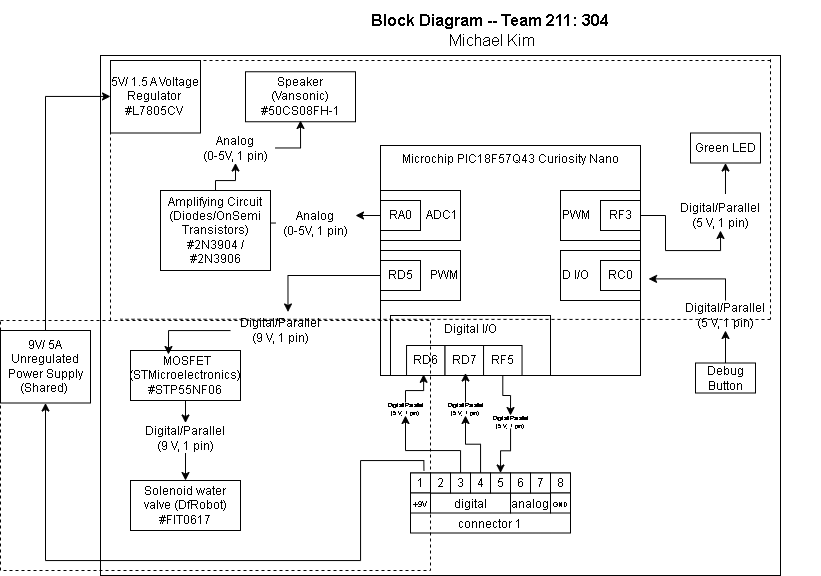

The diagram above was exported from draw.io. Its source (the exported page's mxGraphModel, read from the mxfile embedded in the PNG):
<mxGraphModel dx="1897" dy="791" grid="1" gridSize="10" guides="1" tooltips="1" connect="1" arrows="1" fold="1" page="1" pageScale="1" pageWidth="850" pageHeight="1100" math="0" shadow="0">
  <root>
    <mxCell id="0" />
    <mxCell id="1" parent="0" />
    <mxCell id="XgcocAr9CucPJe4WhPRa-32" value="" style="rounded=0;whiteSpace=wrap;html=1;" parent="1" vertex="1">
      <mxGeometry y="65" width="680" height="520" as="geometry" />
    </mxCell>
    <mxCell id="l2DhuvIKVBCusMQ7jbff-1" value="Microchip PIC18F57Q43 Curiosity Nano" style="rounded=0;whiteSpace=wrap;html=1;verticalAlign=top;fillColor=none;movable=1;resizable=1;rotatable=1;deletable=1;editable=1;locked=0;connectable=1;" parent="1" vertex="1">
      <mxGeometry x="280" y="155" width="260" height="230" as="geometry" />
    </mxCell>
    <mxCell id="l2DhuvIKVBCusMQ7jbff-3" value="" style="group" parent="1" connectable="0" vertex="1">
      <mxGeometry x="280" y="215" width="80" height="50" as="geometry" />
    </mxCell>
    <mxCell id="l2DhuvIKVBCusMQ7jbff-4" value="ADC1" style="rounded=0;whiteSpace=wrap;html=1;align=right;" parent="l2DhuvIKVBCusMQ7jbff-3" vertex="1">
      <mxGeometry y="-15" width="80" height="50" as="geometry" />
    </mxCell>
    <mxCell id="l2DhuvIKVBCusMQ7jbff-5" value="RA0" style="rounded=0;whiteSpace=wrap;html=1;" parent="l2DhuvIKVBCusMQ7jbff-3" vertex="1">
      <mxGeometry y="-5" width="40" height="30" as="geometry" />
    </mxCell>
    <mxCell id="l2DhuvIKVBCusMQ7jbff-6" value="" style="group" parent="1" connectable="0" vertex="1">
      <mxGeometry x="290" y="325" width="160" height="60" as="geometry" />
    </mxCell>
    <mxCell id="l2DhuvIKVBCusMQ7jbff-7" value="Digital I/O" style="rounded=0;whiteSpace=wrap;html=1;fillColor=none;verticalAlign=top;" parent="l2DhuvIKVBCusMQ7jbff-6" vertex="1">
      <mxGeometry width="160" height="60" as="geometry" />
    </mxCell>
    <mxCell id="l2DhuvIKVBCusMQ7jbff-8" value="RD6" style="rounded=0;whiteSpace=wrap;html=1;" parent="l2DhuvIKVBCusMQ7jbff-6" vertex="1">
      <mxGeometry x="16.037647058823495" y="30" width="38.50267379679145" height="30" as="geometry" />
    </mxCell>
    <mxCell id="l2DhuvIKVBCusMQ7jbff-9" value="RD7" style="rounded=0;whiteSpace=wrap;html=1;" parent="l2DhuvIKVBCusMQ7jbff-6" vertex="1">
      <mxGeometry x="54.541176470588276" y="30" width="38.50267379679145" height="30" as="geometry" />
    </mxCell>
    <mxCell id="joTWpFAXXQsmLpILlsZ0-1" value="RF5" style="rounded=0;whiteSpace=wrap;html=1;" parent="l2DhuvIKVBCusMQ7jbff-6" vertex="1">
      <mxGeometry x="93.04470588235296" y="30" width="38.50267379679145" height="30" as="geometry" />
    </mxCell>
    <mxCell id="l2DhuvIKVBCusMQ7jbff-10" value="D I/O" style="rounded=0;whiteSpace=wrap;html=1;align=left;" parent="1" vertex="1">
      <mxGeometry x="460" y="260" width="80" height="50" as="geometry" />
    </mxCell>
    <mxCell id="l2DhuvIKVBCusMQ7jbff-12" value="RC0" style="rounded=0;whiteSpace=wrap;html=1;" parent="1" vertex="1">
      <mxGeometry x="500" y="270" width="40" height="30" as="geometry" />
    </mxCell>
    <mxCell id="l2DhuvIKVBCusMQ7jbff-14" value="Speaker&lt;div&gt;(Vansonic)&lt;br&gt;&lt;div&gt;&lt;font style=&quot;color: rgb(0, 0, 0);&quot;&gt;#50CS08FH-1&lt;/font&gt;&lt;/div&gt;&lt;/div&gt;" style="rounded=0;whiteSpace=wrap;html=1;" parent="1" vertex="1">
      <mxGeometry x="145" y="81.25" width="110" height="50" as="geometry" />
    </mxCell>
    <mxCell id="l2DhuvIKVBCusMQ7jbff-15" value="" style="group" parent="1" connectable="0" vertex="1">
      <mxGeometry x="310" y="482.5" width="160" height="60" as="geometry" />
    </mxCell>
    <mxCell id="l2DhuvIKVBCusMQ7jbff-16" value="connector 1" style="rounded=0;whiteSpace=wrap;html=1;verticalAlign=bottom;" parent="l2DhuvIKVBCusMQ7jbff-15" vertex="1">
      <mxGeometry width="160" height="60" as="geometry" />
    </mxCell>
    <mxCell id="l2DhuvIKVBCusMQ7jbff-17" value="digital" style="rounded=0;whiteSpace=wrap;html=1;verticalAlign=bottom;" parent="l2DhuvIKVBCusMQ7jbff-15" vertex="1">
      <mxGeometry x="20" y="20" width="80" height="20" as="geometry" />
    </mxCell>
    <mxCell id="l2DhuvIKVBCusMQ7jbff-18" value="analog" style="rounded=0;whiteSpace=wrap;html=1;verticalAlign=bottom;" parent="l2DhuvIKVBCusMQ7jbff-15" vertex="1">
      <mxGeometry x="100" y="20" width="40" height="20" as="geometry" />
    </mxCell>
    <mxCell id="l2DhuvIKVBCusMQ7jbff-19" value="1" style="rounded=0;whiteSpace=wrap;html=1;" parent="l2DhuvIKVBCusMQ7jbff-15" vertex="1">
      <mxGeometry width="20" height="20" as="geometry" />
    </mxCell>
    <mxCell id="l2DhuvIKVBCusMQ7jbff-20" value="2" style="rounded=0;whiteSpace=wrap;html=1;" parent="l2DhuvIKVBCusMQ7jbff-15" vertex="1">
      <mxGeometry x="20" width="20" height="20" as="geometry" />
    </mxCell>
    <mxCell id="l2DhuvIKVBCusMQ7jbff-21" value="3" style="rounded=0;whiteSpace=wrap;html=1;" parent="l2DhuvIKVBCusMQ7jbff-15" vertex="1">
      <mxGeometry x="40" width="20" height="20" as="geometry" />
    </mxCell>
    <mxCell id="l2DhuvIKVBCusMQ7jbff-22" value="4" style="rounded=0;whiteSpace=wrap;html=1;" parent="l2DhuvIKVBCusMQ7jbff-15" vertex="1">
      <mxGeometry x="60" width="20" height="20" as="geometry" />
    </mxCell>
    <mxCell id="l2DhuvIKVBCusMQ7jbff-23" value="5" style="rounded=0;whiteSpace=wrap;html=1;" parent="l2DhuvIKVBCusMQ7jbff-15" vertex="1">
      <mxGeometry x="80" width="20" height="20" as="geometry" />
    </mxCell>
    <mxCell id="l2DhuvIKVBCusMQ7jbff-24" value="6" style="rounded=0;whiteSpace=wrap;html=1;" parent="l2DhuvIKVBCusMQ7jbff-15" vertex="1">
      <mxGeometry x="100" width="20" height="20" as="geometry" />
    </mxCell>
    <mxCell id="l2DhuvIKVBCusMQ7jbff-25" value="7" style="rounded=0;whiteSpace=wrap;html=1;" parent="l2DhuvIKVBCusMQ7jbff-15" vertex="1">
      <mxGeometry x="120" width="20" height="20" as="geometry" />
    </mxCell>
    <mxCell id="l2DhuvIKVBCusMQ7jbff-26" value="8" style="rounded=0;whiteSpace=wrap;html=1;" parent="l2DhuvIKVBCusMQ7jbff-15" vertex="1">
      <mxGeometry x="140" width="20" height="20" as="geometry" />
    </mxCell>
    <mxCell id="IOKlYyDLtha9eU1IY-1Q-1" value="&lt;font style=&quot;font-size: 7px;&quot;&gt;GND&lt;/font&gt;" style="rounded=0;whiteSpace=wrap;html=1;" vertex="1" parent="l2DhuvIKVBCusMQ7jbff-15">
      <mxGeometry x="140" y="20" width="20" height="20" as="geometry" />
    </mxCell>
    <mxCell id="l2DhuvIKVBCusMQ7jbff-29" value="PWM" style="rounded=0;whiteSpace=wrap;html=1;align=left;" parent="1" vertex="1">
      <mxGeometry x="460" y="200" width="80" height="50" as="geometry" />
    </mxCell>
    <mxCell id="l2DhuvIKVBCusMQ7jbff-30" style="edgeStyle=orthogonalEdgeStyle;rounded=0;orthogonalLoop=1;jettySize=auto;html=1;exitX=0.583;exitY=-0.217;exitDx=0;exitDy=0;entryX=0.5;entryY=1;entryDx=0;entryDy=0;exitPerimeter=0;" parent="1" source="XgcocAr9CucPJe4WhPRa-8" target="l2DhuvIKVBCusMQ7jbff-38" edge="1">
      <mxGeometry relative="1" as="geometry">
        <mxPoint x="565" y="202.5" as="targetPoint" />
      </mxGeometry>
    </mxCell>
    <mxCell id="l2DhuvIKVBCusMQ7jbff-31" value="RF3" style="rounded=0;whiteSpace=wrap;html=1;" parent="1" vertex="1">
      <mxGeometry x="500" y="210" width="40" height="30" as="geometry" />
    </mxCell>
    <mxCell id="l2DhuvIKVBCusMQ7jbff-44" value="" style="edgeStyle=orthogonalEdgeStyle;rounded=0;orthogonalLoop=1;jettySize=auto;html=1;" parent="1" source="XgcocAr9CucPJe4WhPRa-17" target="l2DhuvIKVBCusMQ7jbff-43" edge="1">
      <mxGeometry relative="1" as="geometry" />
    </mxCell>
    <mxCell id="l2DhuvIKVBCusMQ7jbff-32" value="&lt;div&gt;&amp;nbsp;MOSFET&lt;/div&gt;&lt;div&gt;(STMicroelectronics)&lt;/div&gt;&lt;font style=&quot;color: rgb(0, 0, 0);&quot;&gt;#STP55NF06&lt;/font&gt;" style="rounded=0;whiteSpace=wrap;html=1;" parent="1" vertex="1">
      <mxGeometry x="30" y="360" width="110" height="50" as="geometry" />
    </mxCell>
    <mxCell id="l2DhuvIKVBCusMQ7jbff-34" value="PWM" style="rounded=0;whiteSpace=wrap;html=1;align=right;" parent="1" vertex="1">
      <mxGeometry x="280" y="260" width="80" height="50" as="geometry" />
    </mxCell>
    <mxCell id="l2DhuvIKVBCusMQ7jbff-36" value="RD5" style="rounded=0;whiteSpace=wrap;html=1;" parent="1" vertex="1">
      <mxGeometry x="280" y="270" width="40" height="30" as="geometry" />
    </mxCell>
    <mxCell id="3zzAzGpuOB6rUpa9Noed-7" value="" style="edgeStyle=orthogonalEdgeStyle;rounded=0;orthogonalLoop=1;jettySize=auto;html=1;" parent="1" source="l2DhuvIKVBCusMQ7jbff-37" target="XgcocAr9CucPJe4WhPRa-10" edge="1">
      <mxGeometry relative="1" as="geometry" />
    </mxCell>
    <mxCell id="l2DhuvIKVBCusMQ7jbff-37" value="Debug Button" style="rounded=0;whiteSpace=wrap;html=1;" parent="1" vertex="1">
      <mxGeometry x="595" y="372.5" width="60" height="30" as="geometry" />
    </mxCell>
    <mxCell id="l2DhuvIKVBCusMQ7jbff-38" value="&lt;div&gt;Green LED&lt;/div&gt;" style="rounded=0;whiteSpace=wrap;html=1;" parent="1" vertex="1">
      <mxGeometry x="590" y="142.5" width="70" height="30" as="geometry" />
    </mxCell>
    <mxCell id="l2DhuvIKVBCusMQ7jbff-43" value="&lt;div&gt;Solenoid water valve (DfRobot)&lt;/div&gt;&lt;span&gt;&lt;font style=&quot;color: rgb(0, 0, 0);&quot;&gt;#FIT0617&lt;/font&gt;&lt;/span&gt;" style="rounded=0;whiteSpace=wrap;html=1;" parent="1" vertex="1">
      <mxGeometry x="30" y="490" width="110" height="50" as="geometry" />
    </mxCell>
    <mxCell id="XgcocAr9CucPJe4WhPRa-9" value="" style="edgeStyle=orthogonalEdgeStyle;rounded=0;orthogonalLoop=1;jettySize=auto;html=1;exitX=1;exitY=0.5;exitDx=0;exitDy=0;entryX=0.5;entryY=1;entryDx=0;entryDy=0;" parent="1" source="l2DhuvIKVBCusMQ7jbff-31" target="XgcocAr9CucPJe4WhPRa-8" edge="1">
      <mxGeometry relative="1" as="geometry">
        <mxPoint x="625" y="172.5" as="targetPoint" />
        <mxPoint x="540" y="225.5" as="sourcePoint" />
      </mxGeometry>
    </mxCell>
    <mxCell id="XgcocAr9CucPJe4WhPRa-8" value="Digital/Parallel&lt;div&gt;(5 V, 1 pin)&lt;/div&gt;" style="text;html=1;align=center;verticalAlign=middle;whiteSpace=wrap;rounded=0;" parent="1" vertex="1">
      <mxGeometry x="590" y="210" width="60" height="30" as="geometry" />
    </mxCell>
    <mxCell id="3zzAzGpuOB6rUpa9Noed-8" value="" style="edgeStyle=orthogonalEdgeStyle;rounded=0;orthogonalLoop=1;jettySize=auto;html=1;entryX=1.031;entryY=0.58;entryDx=0;entryDy=0;entryPerimeter=0;" parent="1" source="XgcocAr9CucPJe4WhPRa-10" target="l2DhuvIKVBCusMQ7jbff-1" edge="1">
      <mxGeometry relative="1" as="geometry">
        <Array as="points">
          <mxPoint x="625" y="288.5" />
        </Array>
      </mxGeometry>
    </mxCell>
    <mxCell id="XgcocAr9CucPJe4WhPRa-10" value="Digital/Parallel&lt;div&gt;(5 V, 1 pin)&lt;/div&gt;" style="text;html=1;align=center;verticalAlign=middle;whiteSpace=wrap;rounded=0;" parent="1" vertex="1">
      <mxGeometry x="595" y="310" width="60" height="30" as="geometry" />
    </mxCell>
    <mxCell id="e8q1VmKt1cF8cYi-qcUw-4" value="" style="edgeStyle=orthogonalEdgeStyle;rounded=0;orthogonalLoop=1;jettySize=auto;html=1;" parent="1" source="XgcocAr9CucPJe4WhPRa-15" target="e8q1VmKt1cF8cYi-qcUw-3" edge="1">
      <mxGeometry relative="1" as="geometry" />
    </mxCell>
    <mxCell id="XgcocAr9CucPJe4WhPRa-15" value="Analog&lt;div&gt;(0-5V, 1 pin)&lt;/div&gt;" style="text;html=1;align=center;verticalAlign=middle;whiteSpace=wrap;rounded=0;" parent="1" vertex="1">
      <mxGeometry x="175" y="217.5" width="80" height="30" as="geometry" />
    </mxCell>
    <mxCell id="XgcocAr9CucPJe4WhPRa-18" value="" style="edgeStyle=orthogonalEdgeStyle;rounded=0;orthogonalLoop=1;jettySize=auto;html=1;" parent="1" source="l2DhuvIKVBCusMQ7jbff-32" target="XgcocAr9CucPJe4WhPRa-17" edge="1">
      <mxGeometry relative="1" as="geometry">
        <mxPoint x="130" y="368" as="sourcePoint" />
        <mxPoint x="130" y="463" as="targetPoint" />
      </mxGeometry>
    </mxCell>
    <mxCell id="XgcocAr9CucPJe4WhPRa-17" value="Digital/Parallel&lt;div&gt;(9 V, 1 pin)&lt;/div&gt;" style="text;html=1;align=center;verticalAlign=middle;whiteSpace=wrap;rounded=0;" parent="1" vertex="1">
      <mxGeometry x="35" y="432.5" width="100" height="30" as="geometry" />
    </mxCell>
    <mxCell id="XgcocAr9CucPJe4WhPRa-21" value="&lt;div style=&quot;font-size: 16px&quot;&gt;&lt;b style=&quot;font-size: 16px&quot;&gt;Block Diagram -- Team 211: 304&lt;/b&gt;&lt;/div&gt;&lt;div style=&quot;font-size: 16px&quot;&gt;&amp;nbsp;Michael Kim&lt;br style=&quot;font-size: 16px&quot;&gt;&lt;/div&gt;" style="text;html=1;strokeColor=none;fillColor=none;align=center;verticalAlign=middle;whiteSpace=wrap;rounded=0;fontSize=16;" parent="1" vertex="1">
      <mxGeometry x="60" y="10" width="660" height="60" as="geometry" />
    </mxCell>
    <mxCell id="XgcocAr9CucPJe4WhPRa-24" value="5V/ 1.5 A Voltage Regulator&amp;nbsp;&lt;div&gt;&lt;font style=&quot;color: rgb(0, 0, 0);&quot;&gt;&lt;span&gt;#L7805CV&lt;/span&gt;&amp;nbsp;&lt;/font&gt;&lt;/div&gt;" style="rounded=0;whiteSpace=wrap;html=1;" parent="1" vertex="1">
      <mxGeometry x="10" y="70" width="90" height="72.5" as="geometry" />
    </mxCell>
    <mxCell id="XgcocAr9CucPJe4WhPRa-25" value="" style="endArrow=none;dashed=1;html=1;rounded=0;" parent="1" edge="1">
      <mxGeometry width="50" height="50" relative="1" as="geometry">
        <mxPoint x="10" y="330" as="sourcePoint" />
        <mxPoint x="10" y="70" as="targetPoint" />
      </mxGeometry>
    </mxCell>
    <mxCell id="XgcocAr9CucPJe4WhPRa-26" value="" style="endArrow=none;dashed=1;html=1;rounded=0;" parent="1" edge="1">
      <mxGeometry width="50" height="50" relative="1" as="geometry">
        <mxPoint x="670" y="70" as="sourcePoint" />
        <mxPoint x="10" y="70" as="targetPoint" />
      </mxGeometry>
    </mxCell>
    <mxCell id="XgcocAr9CucPJe4WhPRa-27" value="" style="endArrow=none;dashed=1;html=1;rounded=0;" parent="1" edge="1">
      <mxGeometry width="50" height="50" relative="1" as="geometry">
        <mxPoint x="670" y="68.75" as="sourcePoint" />
        <mxPoint x="670" y="328.75" as="targetPoint" />
        <Array as="points">
          <mxPoint x="670" y="196.25" />
        </Array>
      </mxGeometry>
    </mxCell>
    <mxCell id="XgcocAr9CucPJe4WhPRa-28" value="" style="endArrow=none;dashed=1;html=1;rounded=0;" parent="1" edge="1">
      <mxGeometry width="50" height="50" relative="1" as="geometry">
        <mxPoint x="670" y="329" as="sourcePoint" />
        <mxPoint x="20" y="328.75" as="targetPoint" />
      </mxGeometry>
    </mxCell>
    <mxCell id="XgcocAr9CucPJe4WhPRa-30" value="" style="edgeStyle=orthogonalEdgeStyle;rounded=0;orthogonalLoop=1;jettySize=auto;html=1;entryX=0.575;entryY=-0.117;entryDx=0;entryDy=0;entryPerimeter=0;" parent="1" source="l2DhuvIKVBCusMQ7jbff-36" target="XgcocAr9CucPJe4WhPRa-29" edge="1">
      <mxGeometry relative="1" as="geometry">
        <mxPoint x="370" y="293" as="sourcePoint" />
        <mxPoint x="200" y="318" as="targetPoint" />
      </mxGeometry>
    </mxCell>
    <mxCell id="3zzAzGpuOB6rUpa9Noed-11" value="" style="edgeStyle=orthogonalEdgeStyle;rounded=0;orthogonalLoop=1;jettySize=auto;html=1;entryX=0.345;entryY=0.08;entryDx=0;entryDy=0;entryPerimeter=0;" parent="1" source="XgcocAr9CucPJe4WhPRa-29" target="l2DhuvIKVBCusMQ7jbff-32" edge="1">
      <mxGeometry relative="1" as="geometry">
        <mxPoint x="160" y="317.5" as="sourcePoint" />
        <Array as="points">
          <mxPoint x="170" y="340" />
          <mxPoint x="68" y="340" />
        </Array>
      </mxGeometry>
    </mxCell>
    <mxCell id="3zzAzGpuOB6rUpa9Noed-30" value="" style="edgeStyle=orthogonalEdgeStyle;rounded=0;orthogonalLoop=1;jettySize=auto;html=1;exitX=0.5;exitY=0;exitDx=0;exitDy=0;" parent="1" source="e8q1VmKt1cF8cYi-qcUw-1" target="XgcocAr9CucPJe4WhPRa-24" edge="1">
      <mxGeometry relative="1" as="geometry">
        <mxPoint x="-50" y="240" as="sourcePoint" />
        <mxPoint x="-55" y="140" as="targetPoint" />
        <Array as="points">
          <mxPoint x="-55" y="106" />
        </Array>
      </mxGeometry>
    </mxCell>
    <mxCell id="e8q1VmKt1cF8cYi-qcUw-1" value="9V/ 5A Unregulated Power Supply&lt;div&gt;(Shared)&amp;nbsp;&lt;/div&gt;" style="rounded=0;whiteSpace=wrap;html=1;" parent="1" vertex="1">
      <mxGeometry x="-100" y="340" width="90" height="72.5" as="geometry" />
    </mxCell>
    <mxCell id="3zzAzGpuOB6rUpa9Noed-28" value="" style="edgeStyle=orthogonalEdgeStyle;rounded=0;orthogonalLoop=1;jettySize=auto;html=1;exitX=0.5;exitY=0;exitDx=0;exitDy=0;" parent="1" source="e8q1VmKt1cF8cYi-qcUw-3" target="XgcocAr9CucPJe4WhPRa-12" edge="1">
      <mxGeometry relative="1" as="geometry">
        <Array as="points">
          <mxPoint x="115" y="190" />
          <mxPoint x="135" y="190" />
        </Array>
      </mxGeometry>
    </mxCell>
    <mxCell id="e8q1VmKt1cF8cYi-qcUw-3" value="Amplifying Circuit&lt;div&gt;(Diodes/OnSemi Transistors)&lt;/div&gt;&lt;div&gt;#2N3904 / #2N3906&lt;/div&gt;" style="rounded=0;whiteSpace=wrap;html=1;" parent="1" vertex="1">
      <mxGeometry x="60" y="200" width="110" height="80" as="geometry" />
    </mxCell>
    <mxCell id="3zzAzGpuOB6rUpa9Noed-4" value="" style="edgeStyle=orthogonalEdgeStyle;rounded=0;orthogonalLoop=1;jettySize=auto;html=1;exitX=0.084;exitY=-0.042;exitDx=0;exitDy=0;exitPerimeter=0;entryX=0.5;entryY=1;entryDx=0;entryDy=0;" parent="1" source="l2DhuvIKVBCusMQ7jbff-16" target="e8q1VmKt1cF8cYi-qcUw-1" edge="1">
      <mxGeometry relative="1" as="geometry">
        <mxPoint x="-80" y="360" as="targetPoint" />
        <Array as="points">
          <mxPoint x="323" y="470" />
          <mxPoint x="260" y="470" />
          <mxPoint x="260" y="570" />
          <mxPoint x="-55" y="570" />
        </Array>
      </mxGeometry>
    </mxCell>
    <mxCell id="nEhpS6sZaS_9dPruWjYy-2" value="" style="edgeStyle=orthogonalEdgeStyle;rounded=0;orthogonalLoop=1;jettySize=auto;html=1;entryX=0.207;entryY=0.98;entryDx=0;entryDy=0;entryPerimeter=0;" parent="1" source="3zzAzGpuOB6rUpa9Noed-14" target="l2DhuvIKVBCusMQ7jbff-7" edge="1">
      <mxGeometry relative="1" as="geometry">
        <Array as="points">
          <mxPoint x="305" y="400" />
          <mxPoint x="323" y="400" />
        </Array>
      </mxGeometry>
    </mxCell>
    <mxCell id="3zzAzGpuOB6rUpa9Noed-14" value="Digital/Parallel&lt;div&gt;(5 V, 1 pin)&lt;/div&gt;" style="text;html=1;align=center;verticalAlign=middle;whiteSpace=wrap;rounded=0;fontSize=6;" parent="1" vertex="1">
      <mxGeometry x="290" y="412" width="30" height="13" as="geometry" />
    </mxCell>
    <mxCell id="3zzAzGpuOB6rUpa9Noed-17" value="" style="edgeStyle=orthogonalEdgeStyle;rounded=0;orthogonalLoop=1;jettySize=auto;html=1;" parent="1" source="l2DhuvIKVBCusMQ7jbff-21" target="3zzAzGpuOB6rUpa9Noed-14" edge="1">
      <mxGeometry relative="1" as="geometry">
        <Array as="points">
          <mxPoint x="360" y="460" />
          <mxPoint x="305" y="460" />
        </Array>
      </mxGeometry>
    </mxCell>
    <mxCell id="3zzAzGpuOB6rUpa9Noed-20" value="" style="edgeStyle=orthogonalEdgeStyle;rounded=0;orthogonalLoop=1;jettySize=auto;html=1;" parent="1" source="3zzAzGpuOB6rUpa9Noed-19" edge="1">
      <mxGeometry relative="1" as="geometry">
        <mxPoint x="365" y="382.5" as="targetPoint" />
      </mxGeometry>
    </mxCell>
    <mxCell id="3zzAzGpuOB6rUpa9Noed-19" value="Digital/Parallel&lt;div&gt;(5 V, 1 pin)&lt;/div&gt;" style="text;html=1;align=center;verticalAlign=middle;whiteSpace=wrap;rounded=0;fontSize=6;" parent="1" vertex="1">
      <mxGeometry x="350" y="412" width="30" height="13" as="geometry" />
    </mxCell>
    <mxCell id="3zzAzGpuOB6rUpa9Noed-21" value="" style="edgeStyle=orthogonalEdgeStyle;rounded=0;orthogonalLoop=1;jettySize=auto;html=1;" parent="1" source="l2DhuvIKVBCusMQ7jbff-22" target="3zzAzGpuOB6rUpa9Noed-19" edge="1">
      <mxGeometry relative="1" as="geometry" />
    </mxCell>
    <mxCell id="3zzAzGpuOB6rUpa9Noed-31" value="" style="edgeStyle=orthogonalEdgeStyle;rounded=0;orthogonalLoop=1;jettySize=auto;html=1;" parent="1" source="XgcocAr9CucPJe4WhPRa-12" edge="1">
      <mxGeometry relative="1" as="geometry">
        <mxPoint x="200" y="130" as="targetPoint" />
      </mxGeometry>
    </mxCell>
    <mxCell id="XgcocAr9CucPJe4WhPRa-12" value="Analog&lt;div&gt;(0-5V, 1 pin)&lt;/div&gt;" style="text;html=1;align=center;verticalAlign=middle;whiteSpace=wrap;rounded=0;" parent="1" vertex="1">
      <mxGeometry x="95" y="142.5" width="80" height="30" as="geometry" />
    </mxCell>
    <mxCell id="3zzAzGpuOB6rUpa9Noed-32" value="" style="edgeStyle=orthogonalEdgeStyle;rounded=0;orthogonalLoop=1;jettySize=auto;html=1;entryX=1;entryY=0.25;entryDx=0;entryDy=0;" parent="1" source="l2DhuvIKVBCusMQ7jbff-5" target="XgcocAr9CucPJe4WhPRa-15" edge="1">
      <mxGeometry relative="1" as="geometry" />
    </mxCell>
    <mxCell id="XgcocAr9CucPJe4WhPRa-29" value="Digital/Parallel&lt;div&gt;(9 V, 1 pin)&lt;/div&gt;" style="text;html=1;align=center;verticalAlign=middle;whiteSpace=wrap;rounded=0;" parent="1" vertex="1">
      <mxGeometry x="130" y="325" width="100" height="30" as="geometry" />
    </mxCell>
    <mxCell id="I8e4Apa2s0od4ye1crZS-1" value="" style="edgeStyle=orthogonalEdgeStyle;rounded=0;orthogonalLoop=1;jettySize=auto;html=1;entryX=0.5;entryY=0;entryDx=0;entryDy=0;" parent="1" source="I8e4Apa2s0od4ye1crZS-3" target="l2DhuvIKVBCusMQ7jbff-23" edge="1">
      <mxGeometry relative="1" as="geometry" />
    </mxCell>
    <mxCell id="I8e4Apa2s0od4ye1crZS-4" value="" style="edgeStyle=orthogonalEdgeStyle;rounded=0;orthogonalLoop=1;jettySize=auto;html=1;entryX=0.5;entryY=0;entryDx=0;entryDy=0;" parent="1" source="joTWpFAXXQsmLpILlsZ0-1" target="I8e4Apa2s0od4ye1crZS-3" edge="1">
      <mxGeometry relative="1" as="geometry">
        <mxPoint x="402" y="385" as="sourcePoint" />
        <mxPoint x="400" y="483" as="targetPoint" />
      </mxGeometry>
    </mxCell>
    <mxCell id="I8e4Apa2s0od4ye1crZS-3" value="Digital/Parallel&lt;div&gt;(5 V, 1 pin)&lt;/div&gt;" style="text;html=1;align=center;verticalAlign=middle;whiteSpace=wrap;rounded=0;fontSize=6;" parent="1" vertex="1">
      <mxGeometry x="395" y="425" width="30" height="13" as="geometry" />
    </mxCell>
    <mxCell id="DwCiVB_vsyZYkI2RYU6O-3" value="" style="rounded=0;whiteSpace=wrap;html=1;fillColor=none;dashed=1;" parent="1" vertex="1">
      <mxGeometry x="-100" y="330" width="430" height="250" as="geometry" />
    </mxCell>
    <mxCell id="IOKlYyDLtha9eU1IY-1Q-3" value="&lt;font style=&quot;font-size: 8px;&quot;&gt;+9V&lt;/font&gt;" style="rounded=0;whiteSpace=wrap;html=1;" vertex="1" parent="1">
      <mxGeometry x="310" y="502.5" width="20" height="20" as="geometry" />
    </mxCell>
  </root>
</mxGraphModel>